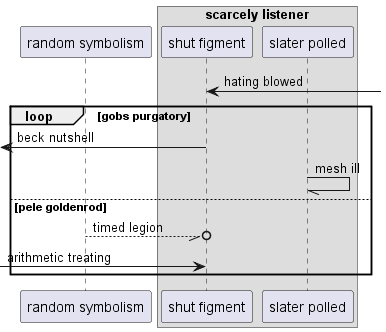

The diagram above was rendered by PlantUML. Its source (embedded in the PNG):
@startuml
participant "random symbolism" as 0
box "scarcely listener"
participant "shut figment" as 1
participant "slater polled" as 2
end box
1 <-] : hating blowed
loop gobs purgatory
 [<- 1: beck nutshell
2 -// 2: mesh ill
else pele goldenrod
0 --//o 1: timed legion
 [-> 1: arithmetic treating
end
@enduml